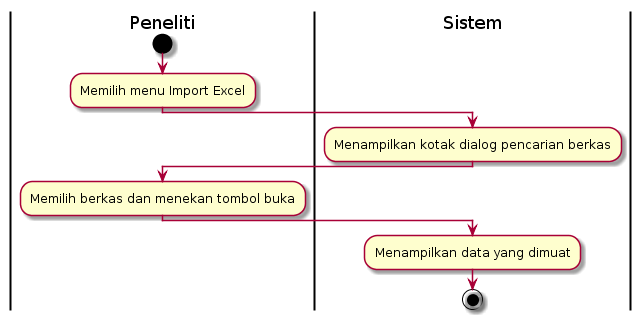

The diagram above was rendered by PlantUML. Its source (embedded in the PNG):
@startuml
| Peneliti |
start
:Memilih menu Import Excel;
| Sistem |
:Menampilkan kotak dialog pencarian berkas;
| Peneliti |
:Memilih berkas dan menekan tombol buka;
| Sistem |
:Menampilkan data yang dimuat;
stop
@enduml